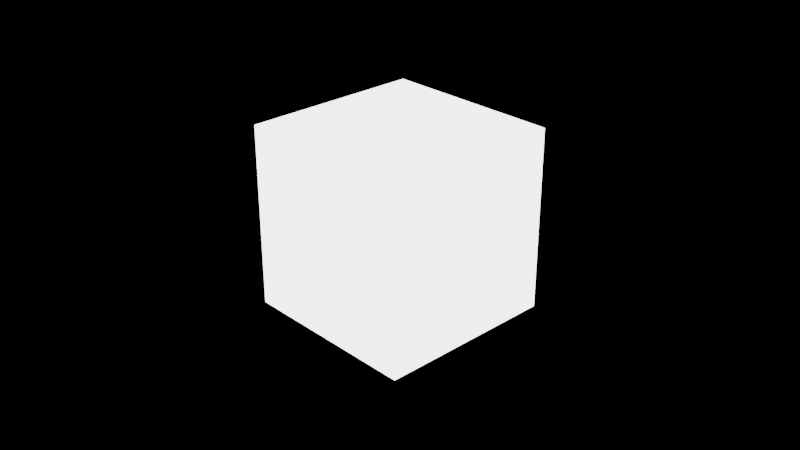 # Source: test.blend  (saved by Blender 2.80.44; exported with 4.5.12 LTS)
import bpy
from mathutils import Matrix  # noqa: F401  (used for matrix-valued properties, if any)

bpy.ops.wm.read_factory_settings(use_empty=True)
scene = bpy.context.scene
scene.name = 'Scene'

# ---- collections
col_cams = bpy.data.collections.new('cams'); scene.collection.children.link(col_cams)
col_lights = bpy.data.collections.new('lights'); scene.collection.children.link(col_lights)
col_objects = bpy.data.collections.new('objects'); scene.collection.children.link(col_objects)

# ---- materials (node trees are filled in below, after node groups)
mat_material = bpy.data.materials.new('Material')
mat_material.alpha_threshold = 0.0
mat_material.use_transparent_shadow = False
mat_material.roughness = 0.5
mat_material.line_color = (0.0, 0.0, 0.0, 1.0)

# ---- material node trees
mat_material.use_nodes = True; mat_material.node_tree.nodes.clear()
_N = mat_material.node_tree.nodes; _L = mat_material.node_tree.links
n0 = _N.new('ShaderNodeOutputMaterial'); n0.name = 'Material Output'; n0.location = (300, 300)
n1 = _N.new('ShaderNodeEmission'); n1.name = 'Emission'; n1.location = (10, 300)
n1.inputs[1].default_value = 3.1
_L.new(n1.outputs[0], n0.inputs[0])
n0.is_active_output = True

# ---- world
world_world = bpy.data.worlds.new('World'); scene.world = world_world
world_world.use_nodes = True; world_world.node_tree.nodes.clear()
_N = world_world.node_tree.nodes; _L = world_world.node_tree.links
n0 = _N.new('ShaderNodeOutputWorld'); n0.name = 'World Output'; n0.location = (300, 300)
n1 = _N.new('ShaderNodeBackground'); n1.name = 'Background'; n1.location = (10, 300)
n1.inputs[0].default_value = (0.0, 0.0, 0.0, 1.0)
_L.new(n1.outputs[0], n0.inputs[0])
n0.is_active_output = True
world_world.color = (0.05088, 0.05088, 0.05088)
world_world.use_sun_shadow = False
world_world.sun_shadow_jitter_overblur = 0.0

# ---- cameras
cam_camera = bpy.data.cameras.new('Camera')
cam_camera.clip_end = 100.0
cam_camera.ortho_scale = 7.314
cam_camera.dof.focus_distance = 0.0
cam_camera.dof.aperture_fstop = 128.0

# ---- lights
light_light = bpy.data.lights.new('Light', 'POINT')
light_light.transmission_factor = 0.0
light_light.cutoff_distance = 30.0
light_light.energy = 1000.0
light_light.shadow_buffer_clip_start = 1.001
light_light.shadow_soft_size = 0.1
light_light.shadow_maximum_resolution = 0.006
light_light.use_absolute_resolution = True

# ---- meshes
me_cube = bpy.data.meshes.new('Cube')
me_cube.from_pydata([(-1.0, -1.0, -1.0), (-1.0, -1.0, 1.0), (-1.0, 1.0, -1.0), (-1.0, 1.0, 1.0), (1.0, -1.0, -1.0), (1.0, -1.0, 1.0), (1.0, 1.0, -1.0), (1.0, 1.0, 1.0)], [], [(0, 1, 3, 2), (2, 3, 7, 6), (6, 7, 5, 4), (4, 5, 1, 0), (2, 6, 4, 0), (7, 3, 1, 5)])
_uv = me_cube.uv_layers.new(name='UVMap')
_uv.uv.foreach_set('vector', [0.375, 0.0, 0.625, 0.0, 0.625, 0.25, 0.375, 0.25, 0.375, 0.25, 0.625, 0.25, 0.625, 0.5, 0.375, 0.5, 0.375, 0.5, 0.625, 0.5, 0.625, 0.75, 0.375, 0.75, 0.375, 0.75, 0.625, 0.75, 0.625, 1.0, 0.375, 1.0, 0.125, 0.5, 0.375, 0.5, 0.375, 0.75, 0.125, 0.75, 0.625, 0.5, 0.875, 0.5, 0.875, 0.75, 0.625, 0.75])
me_cube.materials.append(mat_material)
me_cube.use_remesh_preserve_volume = False
me_cube.use_remesh_preserve_attributes = False
me_cube.use_mirror_vertex_groups = False
me_cube.update()

# ---- objects
ob_camera = bpy.data.objects.new('Camera', cam_camera)
ob_light = bpy.data.objects.new('Light', light_light)
ob_cube = bpy.data.objects.new('Cube', me_cube)

# ---- transforms, parenting, visibility, modifiers, constraints
ob_camera.location = (7.359, -6.926, 4.958)
ob_camera.rotation_euler = (1.109, 0.0, 0.8149)
ob_camera.lock_rotations_4d = False
ob_camera.empty_display_type = 'ARROWS'
ob_camera.color = (0.0, 0.0, 0.0, 0.0)
ob_camera.display_type = 'WIRE'
ob_camera.lineart.crease_threshold = 0.0
ob_light.location = (4.076, 1.005, 5.904)
ob_light.rotation_euler = (0.6503, 0.05522, 1.866)
ob_light.lock_rotations_4d = False
ob_light.empty_display_type = 'ARROWS'
ob_light.color = (0.0, 0.0, 0.0, 0.0)
ob_light.lineart.crease_threshold = 0.0
ob_cube.location = (0.0, 0.0, 0.0)
ob_cube.lineart.crease_threshold = 0.0

# ---- collection membership
col_cams.objects.link(ob_camera)
col_lights.objects.link(ob_light)
col_objects.objects.link(ob_cube)

# ---- scene / render settings (as saved in the file)
scene.camera = ob_camera
scene.frame_start = 1; scene.frame_end = 250; scene.frame_set(1)
scene.render.engine = 'BLENDER_EEVEE_NEXT'
scene.cycles.use_denoising = False
scene.cycles.samples = 128
scene.cycles.sampling_pattern = 'TABULATED_SOBOL'
scene.cycles.use_adaptive_sampling = False
scene.cycles.use_light_tree = False
scene.view_settings.view_transform = 'Filmic'
bpy.context.view_layer.update()
